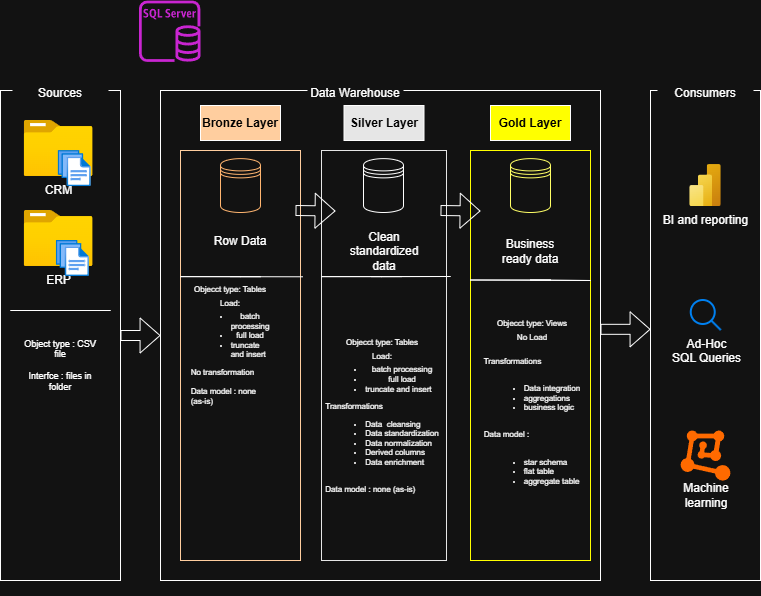

The diagram above was exported from draw.io. Its source (the exported page's mxGraphModel, read from the mxfile embedded in the PNG):
<mxGraphModel dx="1042" dy="626" grid="1" gridSize="10" guides="1" tooltips="1" connect="1" arrows="1" fold="1" page="1" pageScale="1" pageWidth="827" pageHeight="1169" math="0" shadow="0">
  <root>
    <mxCell id="0" />
    <mxCell id="1" parent="0" />
    <mxCell id="EIc6W0BxPsQcZd9KspxF-1" value="" style="rounded=0;whiteSpace=wrap;html=1;fillColor=none;strokeColor=default;" parent="1" vertex="1">
      <mxGeometry x="30" y="120" width="120" height="490" as="geometry" />
    </mxCell>
    <mxCell id="EIc6W0BxPsQcZd9KspxF-2" value="Sources" style="rounded=0;whiteSpace=wrap;html=1;strokeColor=none;" parent="1" vertex="1">
      <mxGeometry x="42" y="110" width="96" height="25" as="geometry" />
    </mxCell>
    <mxCell id="EIc6W0BxPsQcZd9KspxF-3" value="" style="rounded=0;whiteSpace=wrap;html=1;fillColor=none;strokeColor=default;" parent="1" vertex="1">
      <mxGeometry x="190" y="120" width="440" height="490" as="geometry" />
    </mxCell>
    <mxCell id="EIc6W0BxPsQcZd9KspxF-4" value="Data Warehouse" style="rounded=0;whiteSpace=wrap;html=1;strokeColor=none;" parent="1" vertex="1">
      <mxGeometry x="337" y="110" width="96" height="25" as="geometry" />
    </mxCell>
    <mxCell id="EIc6W0BxPsQcZd9KspxF-5" value="" style="rounded=0;whiteSpace=wrap;html=1;fillColor=none;strokeColor=default;" parent="1" vertex="1">
      <mxGeometry x="680" y="120" width="110" height="490" as="geometry" />
    </mxCell>
    <mxCell id="EIc6W0BxPsQcZd9KspxF-6" value="Consumers" style="rounded=0;whiteSpace=wrap;html=1;strokeColor=none;" parent="1" vertex="1">
      <mxGeometry x="687" y="110" width="96" height="25" as="geometry" />
    </mxCell>
    <mxCell id="EIc6W0BxPsQcZd9KspxF-7" value="Bronze Layer" style="rounded=0;whiteSpace=wrap;html=1;fillColor=#FFCE9F;fontColor=#000000;fontStyle=1" parent="1" vertex="1">
      <mxGeometry x="230" y="135" width="80" height="35" as="geometry" />
    </mxCell>
    <mxCell id="EIc6W0BxPsQcZd9KspxF-8" value="Silver Layer" style="rounded=0;whiteSpace=wrap;html=1;gradientColor=none;fillColor=#E6E6E6;fontColor=#000000;fontStyle=1" parent="1" vertex="1">
      <mxGeometry x="373.5" y="135" width="80" height="35" as="geometry" />
    </mxCell>
    <mxCell id="EIc6W0BxPsQcZd9KspxF-9" value="Gold Layer" style="rounded=0;whiteSpace=wrap;html=1;fontColor=#000000;fillColor=#FFFF00;fontStyle=1" parent="1" vertex="1">
      <mxGeometry x="520" y="135" width="80" height="35" as="geometry" />
    </mxCell>
    <mxCell id="EIc6W0BxPsQcZd9KspxF-10" value="" style="rounded=0;whiteSpace=wrap;html=1;strokeColor=#FFCE9F;" parent="1" vertex="1">
      <mxGeometry x="210" y="180" width="120" height="410" as="geometry" />
    </mxCell>
    <mxCell id="EIc6W0BxPsQcZd9KspxF-11" value="" style="rounded=0;whiteSpace=wrap;html=1;strokeColor=#E6E6E6;" parent="1" vertex="1">
      <mxGeometry x="351" y="180" width="125" height="410" as="geometry" />
    </mxCell>
    <mxCell id="EIc6W0BxPsQcZd9KspxF-12" value="" style="rounded=0;whiteSpace=wrap;html=1;strokeColor=#FFFF00;" parent="1" vertex="1">
      <mxGeometry x="500" y="180" width="120" height="410" as="geometry" />
    </mxCell>
    <mxCell id="EIc6W0BxPsQcZd9KspxF-13" value="CRM" style="image;aspect=fixed;html=1;points=[];align=center;fontSize=12;image=img/lib/azure2/general/Folder_Blank.svg;" parent="1" vertex="1">
      <mxGeometry x="53.64" y="150" width="69" height="56.00000000000001" as="geometry" />
    </mxCell>
    <mxCell id="EIc6W0BxPsQcZd9KspxF-14" value="" style="image;aspect=fixed;html=1;points=[];align=center;fontSize=12;image=img/lib/azure2/general/Files.svg;" parent="1" vertex="1">
      <mxGeometry x="87.64" y="180" width="33.14" height="36.25" as="geometry" />
    </mxCell>
    <mxCell id="EIc6W0BxPsQcZd9KspxF-15" value="ERP" style="image;aspect=fixed;html=1;points=[];align=center;fontSize=12;image=img/lib/azure2/general/Folder_Blank.svg;" parent="1" vertex="1">
      <mxGeometry x="53.64" y="240" width="69" height="56.00000000000001" as="geometry" />
    </mxCell>
    <mxCell id="EIc6W0BxPsQcZd9KspxF-16" value="" style="image;aspect=fixed;html=1;points=[];align=center;fontSize=12;image=img/lib/azure2/general/Files.svg;" parent="1" vertex="1">
      <mxGeometry x="85.78" y="269.88" width="33.14" height="36.25" as="geometry" />
    </mxCell>
    <mxCell id="EIc6W0BxPsQcZd9KspxF-18" value="" style="endArrow=none;html=1;rounded=0;" parent="1" edge="1">
      <mxGeometry width="50" height="50" relative="1" as="geometry">
        <mxPoint x="140" y="340" as="sourcePoint" />
        <mxPoint x="140" y="340" as="targetPoint" />
        <Array as="points">
          <mxPoint x="40" y="340" />
          <mxPoint x="140" y="340" />
        </Array>
      </mxGeometry>
    </mxCell>
    <mxCell id="EIc6W0BxPsQcZd9KspxF-20" value="Object type : CSV file&lt;div&gt;&lt;br&gt;&lt;/div&gt;&lt;div&gt;Interfce : files in folder&lt;/div&gt;" style="text;html=1;whiteSpace=wrap;strokeColor=none;fillColor=none;align=center;verticalAlign=middle;rounded=0;fontSize=9;" parent="1" vertex="1">
      <mxGeometry x="50" y="360" width="80" height="70" as="geometry" />
    </mxCell>
    <mxCell id="EIc6W0BxPsQcZd9KspxF-22" value="" style="shape=datastore;whiteSpace=wrap;html=1;strokeColor=#FFB570;" parent="1" vertex="1">
      <mxGeometry x="250" y="188.13" width="40" height="53.87" as="geometry" />
    </mxCell>
    <mxCell id="EIc6W0BxPsQcZd9KspxF-23" value="" style="shape=datastore;whiteSpace=wrap;html=1;strokeColor=#FFFF66;" parent="1" vertex="1">
      <mxGeometry x="540" y="188.13" width="40" height="53.87" as="geometry" />
    </mxCell>
    <mxCell id="EIc6W0BxPsQcZd9KspxF-24" value="" style="shape=datastore;whiteSpace=wrap;html=1;" parent="1" vertex="1">
      <mxGeometry x="393" y="188.13" width="40" height="53.87" as="geometry" />
    </mxCell>
    <mxCell id="EIc6W0BxPsQcZd9KspxF-25" value="" style="shape=flexArrow;endArrow=classic;html=1;rounded=0;endWidth=24;endSize=6.31;entryX=0;entryY=0.5;entryDx=0;entryDy=0;exitX=1;exitY=0.5;exitDx=0;exitDy=0;" parent="1" source="EIc6W0BxPsQcZd9KspxF-1" target="EIc6W0BxPsQcZd9KspxF-3" edge="1">
      <mxGeometry width="50" height="50" relative="1" as="geometry">
        <mxPoint x="190" y="284.5" as="sourcePoint" />
        <mxPoint x="230" y="290" as="targetPoint" />
      </mxGeometry>
    </mxCell>
    <mxCell id="EIc6W0BxPsQcZd9KspxF-27" value="" style="shape=flexArrow;endArrow=classic;html=1;rounded=0;endWidth=24;endSize=6.31;" parent="1" edge="1">
      <mxGeometry width="50" height="50" relative="1" as="geometry">
        <mxPoint x="630" y="358.82" as="sourcePoint" />
        <mxPoint x="680" y="358.82" as="targetPoint" />
      </mxGeometry>
    </mxCell>
    <mxCell id="EIc6W0BxPsQcZd9KspxF-28" value="" style="shape=flexArrow;endArrow=classic;html=1;rounded=0;endWidth=24;endSize=6.31;entryX=0;entryY=0.5;entryDx=0;entryDy=0;" parent="1" edge="1">
      <mxGeometry width="50" height="50" relative="1" as="geometry">
        <mxPoint x="325" y="240" as="sourcePoint" />
        <mxPoint x="365" y="240.5" as="targetPoint" />
      </mxGeometry>
    </mxCell>
    <mxCell id="EIc6W0BxPsQcZd9KspxF-29" value="" style="shape=flexArrow;endArrow=classic;html=1;rounded=0;endWidth=24;endSize=6.31;entryX=0;entryY=0.5;entryDx=0;entryDy=0;" parent="1" edge="1">
      <mxGeometry width="50" height="50" relative="1" as="geometry">
        <mxPoint x="470" y="240" as="sourcePoint" />
        <mxPoint x="510" y="240.5" as="targetPoint" />
      </mxGeometry>
    </mxCell>
    <mxCell id="EIc6W0BxPsQcZd9KspxF-30" value="Row Data" style="text;html=1;whiteSpace=wrap;strokeColor=none;fillColor=none;align=center;verticalAlign=middle;rounded=0;" parent="1" vertex="1">
      <mxGeometry x="240" y="256" width="60" height="30" as="geometry" />
    </mxCell>
    <mxCell id="EIc6W0BxPsQcZd9KspxF-31" value="Clean standardized data" style="text;html=1;whiteSpace=wrap;strokeColor=none;fillColor=none;align=center;verticalAlign=middle;rounded=0;" parent="1" vertex="1">
      <mxGeometry x="383.5" y="266" width="60" height="30" as="geometry" />
    </mxCell>
    <mxCell id="EIc6W0BxPsQcZd9KspxF-32" value="Business ready data" style="text;html=1;whiteSpace=wrap;strokeColor=none;fillColor=none;align=center;verticalAlign=middle;rounded=0;" parent="1" vertex="1">
      <mxGeometry x="530" y="266" width="60" height="30" as="geometry" />
    </mxCell>
    <mxCell id="EIc6W0BxPsQcZd9KspxF-33" value="" style="endArrow=none;html=1;rounded=0;exitX=1.019;exitY=0.308;exitDx=0;exitDy=0;exitPerimeter=0;" parent="1" source="EIc6W0BxPsQcZd9KspxF-10" edge="1">
      <mxGeometry width="50" height="50" relative="1" as="geometry">
        <mxPoint x="290" y="306.13" as="sourcePoint" />
        <mxPoint x="260" y="306.13" as="targetPoint" />
        <Array as="points">
          <mxPoint x="210" y="306.13" />
          <mxPoint x="290" y="306.13" />
          <mxPoint x="270" y="306.13" />
        </Array>
      </mxGeometry>
    </mxCell>
    <mxCell id="EIc6W0BxPsQcZd9KspxF-34" value="" style="endArrow=none;html=1;rounded=0;" parent="1" edge="1">
      <mxGeometry width="50" height="50" relative="1" as="geometry">
        <mxPoint x="431" y="306.13" as="sourcePoint" />
        <mxPoint x="401" y="306.13" as="targetPoint" />
        <Array as="points">
          <mxPoint x="351" y="306.13" />
          <mxPoint x="480" y="306" />
          <mxPoint x="411" y="306.13" />
        </Array>
      </mxGeometry>
    </mxCell>
    <mxCell id="EIc6W0BxPsQcZd9KspxF-35" value="" style="endArrow=none;html=1;rounded=0;" parent="1" edge="1">
      <mxGeometry width="50" height="50" relative="1" as="geometry">
        <mxPoint x="580" y="309.5" as="sourcePoint" />
        <mxPoint x="580" y="309.5" as="targetPoint" />
        <Array as="points">
          <mxPoint x="500" y="309.5" />
          <mxPoint x="620" y="310" />
          <mxPoint x="560" y="309.5" />
        </Array>
      </mxGeometry>
    </mxCell>
    <mxCell id="EIc6W0BxPsQcZd9KspxF-37" value="Objecct type: Tables&lt;div&gt;&lt;br&gt;&lt;/div&gt;&lt;div style=&quot;line-height: 0%;&quot;&gt;Load:&lt;/div&gt;&lt;div&gt;&lt;ul&gt;&lt;li&gt;batch processing&lt;/li&gt;&lt;li&gt;full load&lt;/li&gt;&lt;li style=&quot;text-align: left;&quot;&gt;truncate and insert&lt;/li&gt;&lt;/ul&gt;&lt;div style=&quot;text-align: left;&quot;&gt;No transformation&lt;/div&gt;&lt;/div&gt;&lt;div style=&quot;text-align: left;&quot;&gt;&lt;br&gt;&lt;/div&gt;&lt;div style=&quot;text-align: left;&quot;&gt;Data model : none (as-is)&lt;/div&gt;" style="text;html=1;whiteSpace=wrap;strokeColor=none;fillColor=none;align=center;verticalAlign=middle;rounded=0;fontSize=8;" parent="1" vertex="1">
      <mxGeometry x="220" y="360" width="80" height="30" as="geometry" />
    </mxCell>
    <mxCell id="EIc6W0BxPsQcZd9KspxF-38" value="Objecct type: Tables&lt;div&gt;&lt;br&gt;&lt;/div&gt;&lt;div style=&quot;line-height: 0%;&quot;&gt;Load:&lt;/div&gt;&lt;div&gt;&lt;ul&gt;&lt;li&gt;batch processing&lt;/li&gt;&lt;li&gt;full load&lt;/li&gt;&lt;li style=&quot;text-align: left;&quot;&gt;truncate and insert&lt;/li&gt;&lt;/ul&gt;&lt;div style=&quot;text-align: left;&quot;&gt;Transformations&lt;br&gt;&lt;ul&gt;&lt;li&gt;Data&amp;nbsp; cleansing&lt;/li&gt;&lt;li&gt;Data standardization&lt;/li&gt;&lt;li&gt;Data normalization&lt;/li&gt;&lt;li&gt;Derived columns&lt;/li&gt;&lt;li&gt;Data enrichment&amp;nbsp;&lt;/li&gt;&lt;/ul&gt;&lt;/div&gt;&lt;/div&gt;&lt;div style=&quot;text-align: left;&quot;&gt;&lt;br&gt;&lt;/div&gt;&lt;div style=&quot;text-align: left;&quot;&gt;Data model : none (as-is)&lt;/div&gt;" style="text;html=1;whiteSpace=wrap;strokeColor=none;fillColor=none;align=center;verticalAlign=middle;rounded=0;fontSize=8;" parent="1" vertex="1">
      <mxGeometry x="354.25" y="266" width="115.75" height="360" as="geometry" />
    </mxCell>
    <mxCell id="EIc6W0BxPsQcZd9KspxF-51" value="Objecct type: Views&lt;div&gt;&lt;br&gt;&lt;/div&gt;&lt;div style=&quot;line-height: 0%;&quot;&gt;No Load&lt;/div&gt;&lt;div style=&quot;line-height: 0%;&quot;&gt;&lt;br&gt;&lt;/div&gt;&lt;div style=&quot;line-height: 0%;&quot;&gt;&lt;br&gt;&lt;/div&gt;&lt;div style=&quot;line-height: 0%;&quot;&gt;&lt;br&gt;&lt;/div&gt;&lt;div style=&quot;line-height: 0%;&quot;&gt;&lt;br&gt;&lt;/div&gt;&lt;div style=&quot;line-height: 0%;&quot;&gt;&lt;br&gt;&lt;br&gt;&lt;br&gt;&lt;/div&gt;&lt;div style=&quot;line-height: 0%;&quot;&gt;&lt;br&gt;&lt;/div&gt;&lt;div style=&quot;line-height: 0%;&quot;&gt;&lt;br&gt;&lt;/div&gt;&lt;div style=&quot;line-height: 0%;&quot;&gt;&lt;br&gt;&lt;/div&gt;&lt;div style=&quot;line-height: 0%;&quot;&gt;&lt;br&gt;&lt;/div&gt;&lt;div style=&quot;line-height: 0%;&quot;&gt;&lt;br&gt;&lt;/div&gt;&lt;div&gt;&lt;div style=&quot;text-align: left;&quot;&gt;&lt;br&gt;&lt;/div&gt;&lt;div style=&quot;text-align: left;&quot;&gt;&lt;br&gt;&lt;/div&gt;&lt;div style=&quot;text-align: left;&quot;&gt;Transformations&lt;/div&gt;&lt;div style=&quot;text-align: left;&quot;&gt;&lt;br&gt;&lt;ul&gt;&lt;li&gt;Data integration&lt;/li&gt;&lt;li&gt;aggregations&lt;/li&gt;&lt;li&gt;business logic&amp;nbsp;&lt;/li&gt;&lt;/ul&gt;&lt;/div&gt;&lt;/div&gt;&lt;div style=&quot;text-align: left;&quot;&gt;&lt;br&gt;&lt;/div&gt;&lt;div style=&quot;text-align: left;&quot;&gt;Data model :&amp;nbsp;&lt;/div&gt;&lt;div style=&quot;text-align: left;&quot;&gt;&lt;br&gt;&lt;/div&gt;&lt;div style=&quot;text-align: left;&quot;&gt;&lt;ul&gt;&lt;li&gt;star schema&lt;/li&gt;&lt;li&gt;flat table&amp;nbsp;&lt;/li&gt;&lt;li&gt;aggregate table&lt;/li&gt;&lt;/ul&gt;&lt;/div&gt;" style="text;html=1;whiteSpace=wrap;strokeColor=none;fillColor=none;align=center;verticalAlign=middle;rounded=0;fontSize=8;" parent="1" vertex="1">
      <mxGeometry x="504.25" y="256" width="115.75" height="360" as="geometry" />
    </mxCell>
    <mxCell id="EIc6W0BxPsQcZd9KspxF-52" value="BI and reporting" style="image;aspect=fixed;html=1;points=[];align=center;fontSize=12;image=img/lib/azure2/analytics/Power_BI_Embedded.svg;" parent="1" vertex="1">
      <mxGeometry x="719.25" y="194.06" width="31.5" height="42" as="geometry" />
    </mxCell>
    <mxCell id="EIc6W0BxPsQcZd9KspxF-53" value="Ad-Hoc&lt;div&gt;SQL Queries&lt;/div&gt;" style="html=1;verticalLabelPosition=bottom;align=center;labelBackgroundColor=default;verticalAlign=top;strokeWidth=2;strokeColor=#0080F0;shadow=0;dashed=0;shape=mxgraph.ios7.icons.looking_glass;fontColor=default;" parent="1" vertex="1">
      <mxGeometry x="720.75" y="330" width="30" height="30" as="geometry" />
    </mxCell>
    <mxCell id="EIc6W0BxPsQcZd9KspxF-56" value="" style="points=[];aspect=fixed;html=1;align=center;shadow=0;dashed=0;fillColor=#FF6A00;strokeColor=none;shape=mxgraph.alibaba_cloud.machine_learning;" parent="1" vertex="1">
      <mxGeometry x="710.1" y="460" width="49.8" height="50.099999999999994" as="geometry" />
    </mxCell>
    <mxCell id="EIc6W0BxPsQcZd9KspxF-57" value="Machine learning" style="text;html=1;whiteSpace=wrap;strokeColor=none;fillColor=none;align=center;verticalAlign=middle;rounded=0;" parent="1" vertex="1">
      <mxGeometry x="705.75" y="510.1" width="60" height="30" as="geometry" />
    </mxCell>
    <mxCell id="EIc6W0BxPsQcZd9KspxF-58" value="" style="sketch=0;outlineConnect=0;fontColor=#232F3E;gradientColor=none;fillColor=#C925D1;strokeColor=none;dashed=0;verticalLabelPosition=bottom;verticalAlign=top;align=center;html=1;fontSize=12;fontStyle=0;aspect=fixed;pointerEvents=1;shape=mxgraph.aws4.rds_sql_server_instance;" parent="1" vertex="1">
      <mxGeometry x="168.5" y="30" width="61.5" height="61.5" as="geometry" />
    </mxCell>
  </root>
</mxGraphModel>